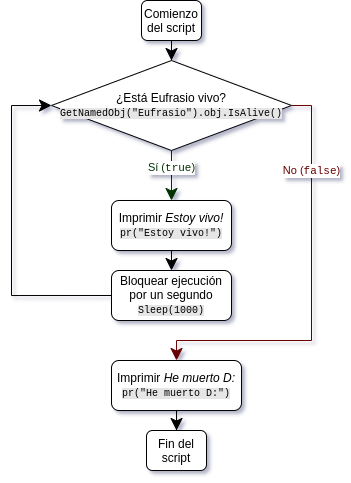

The diagram above was exported from draw.io. Its source (the exported page's mxGraphModel, read from the mxfile embedded in the PNG):
<mxGraphModel dx="912" dy="546" grid="1" gridSize="10" guides="1" tooltips="1" connect="1" arrows="1" fold="1" page="1" pageScale="1" pageWidth="827" pageHeight="1169" math="0" shadow="0">
  <root>
    <mxCell id="0" />
    <mxCell id="1" parent="0" />
    <mxCell id="YIw9tgVxh4vmgn9pHBPi-3" style="edgeStyle=orthogonalEdgeStyle;rounded=0;orthogonalLoop=1;jettySize=auto;html=1;endSize=10;endArrow=classic;endFill=1;startSize=10;" edge="1" parent="1" source="YIw9tgVxh4vmgn9pHBPi-1" target="YIw9tgVxh4vmgn9pHBPi-2">
      <mxGeometry relative="1" as="geometry" />
    </mxCell>
    <mxCell id="YIw9tgVxh4vmgn9pHBPi-1" value="Comienzo del script" style="rounded=1;whiteSpace=wrap;html=1;" vertex="1" parent="1">
      <mxGeometry x="280" y="130" width="60" height="40" as="geometry" />
    </mxCell>
    <mxCell id="YIw9tgVxh4vmgn9pHBPi-7" value="Sí (&lt;font face=&quot;Courier New&quot;&gt;true&lt;/font&gt;)" style="edgeStyle=orthogonalEdgeStyle;rounded=0;orthogonalLoop=1;jettySize=auto;html=1;exitX=0.5;exitY=1;exitDx=0;exitDy=0;entryX=0.5;entryY=0;entryDx=0;entryDy=0;endSize=10;endArrow=classic;endFill=1;startSize=10;fontColor=#003300;strokeColor=#003300;" edge="1" parent="1" source="YIw9tgVxh4vmgn9pHBPi-2" target="YIw9tgVxh4vmgn9pHBPi-4">
      <mxGeometry x="-0.3333" relative="1" as="geometry">
        <Array as="points">
          <mxPoint x="310" y="300" />
          <mxPoint x="310" y="300" />
        </Array>
        <mxPoint as="offset" />
      </mxGeometry>
    </mxCell>
    <mxCell id="YIw9tgVxh4vmgn9pHBPi-11" value="No (&lt;font face=&quot;Courier New&quot;&gt;false&lt;/font&gt;)" style="edgeStyle=orthogonalEdgeStyle;rounded=0;orthogonalLoop=1;jettySize=auto;html=1;exitX=1;exitY=0.5;exitDx=0;exitDy=0;startSize=10;endArrow=classic;endFill=1;endSize=10;strokeColor=#660000;fontColor=#660000;" edge="1" parent="1" source="YIw9tgVxh4vmgn9pHBPi-2" target="YIw9tgVxh4vmgn9pHBPi-6">
      <mxGeometry x="-0.5855" relative="1" as="geometry">
        <Array as="points">
          <mxPoint x="450" y="235" />
          <mxPoint x="450" y="470" />
          <mxPoint x="315" y="470" />
        </Array>
        <mxPoint as="offset" />
      </mxGeometry>
    </mxCell>
    <mxCell id="YIw9tgVxh4vmgn9pHBPi-2" value="¿Está Eufrasio vivo?&lt;br&gt;&lt;font face=&quot;Courier New&quot; style=&quot;font-size: 10px ; background-color: rgb(230 , 230 , 230)&quot;&gt;GetNamedObj(&quot;Eufrasio&quot;).obj.IsAlive()&lt;/font&gt;" style="rhombus;whiteSpace=wrap;html=1;" vertex="1" parent="1">
      <mxGeometry x="190" y="190" width="240" height="90" as="geometry" />
    </mxCell>
    <mxCell id="YIw9tgVxh4vmgn9pHBPi-9" style="edgeStyle=orthogonalEdgeStyle;rounded=0;orthogonalLoop=1;jettySize=auto;html=1;exitX=0.5;exitY=1;exitDx=0;exitDy=0;entryX=0.5;entryY=0;entryDx=0;entryDy=0;startSize=10;endArrow=classic;endFill=1;endSize=10;" edge="1" parent="1" source="YIw9tgVxh4vmgn9pHBPi-4" target="YIw9tgVxh4vmgn9pHBPi-5">
      <mxGeometry relative="1" as="geometry" />
    </mxCell>
    <mxCell id="YIw9tgVxh4vmgn9pHBPi-4" value="Imprimir &lt;i&gt;Estoy vivo!&lt;br&gt;&lt;/i&gt;&lt;font style=&quot;font-size: 10px ; background-color: rgb(230 , 230 , 230)&quot; face=&quot;Courier New&quot;&gt;pr(&quot;Estoy vivo!&quot;)&lt;/font&gt;" style="rounded=1;whiteSpace=wrap;html=1;" vertex="1" parent="1">
      <mxGeometry x="250" y="330" width="120" height="50" as="geometry" />
    </mxCell>
    <mxCell id="YIw9tgVxh4vmgn9pHBPi-8" style="edgeStyle=orthogonalEdgeStyle;rounded=0;orthogonalLoop=1;jettySize=auto;html=1;exitX=0;exitY=0.5;exitDx=0;exitDy=0;entryX=0;entryY=0.5;entryDx=0;entryDy=0;endSize=10;endArrow=classic;endFill=1;startSize=10;" edge="1" parent="1" source="YIw9tgVxh4vmgn9pHBPi-5" target="YIw9tgVxh4vmgn9pHBPi-2">
      <mxGeometry relative="1" as="geometry">
        <Array as="points">
          <mxPoint x="150" y="425" />
          <mxPoint x="150" y="235" />
        </Array>
      </mxGeometry>
    </mxCell>
    <mxCell id="YIw9tgVxh4vmgn9pHBPi-5" value="Bloquear ejecución por un segundo&lt;br&gt;&lt;font face=&quot;Courier New&quot; style=&quot;font-size: 10px ; background-color: rgb(230 , 230 , 230)&quot;&gt;Sleep(1000)&lt;/font&gt;" style="rounded=1;whiteSpace=wrap;html=1;" vertex="1" parent="1">
      <mxGeometry x="250" y="400" width="120" height="50" as="geometry" />
    </mxCell>
    <mxCell id="YIw9tgVxh4vmgn9pHBPi-13" style="edgeStyle=orthogonalEdgeStyle;rounded=0;orthogonalLoop=1;jettySize=auto;html=1;exitX=0.5;exitY=1;exitDx=0;exitDy=0;startSize=10;endArrow=classic;endFill=1;endSize=10;fontColor=#003300;" edge="1" parent="1" source="YIw9tgVxh4vmgn9pHBPi-6" target="YIw9tgVxh4vmgn9pHBPi-12">
      <mxGeometry relative="1" as="geometry" />
    </mxCell>
    <mxCell id="YIw9tgVxh4vmgn9pHBPi-6" value="Imprimir&lt;i&gt; He muerto D:&lt;br&gt;&lt;/i&gt;&lt;font style=&quot;font-size: 10px ; background-color: rgb(230 , 230 , 230)&quot; face=&quot;Courier New&quot;&gt;pr(&quot;He muerto D:&quot;)&lt;/font&gt;" style="rounded=1;whiteSpace=wrap;html=1;" vertex="1" parent="1">
      <mxGeometry x="250" y="490" width="130" height="50" as="geometry" />
    </mxCell>
    <mxCell id="YIw9tgVxh4vmgn9pHBPi-12" value="Fin del script" style="rounded=1;whiteSpace=wrap;html=1;" vertex="1" parent="1">
      <mxGeometry x="285" y="560" width="60" height="40" as="geometry" />
    </mxCell>
  </root>
</mxGraphModel>